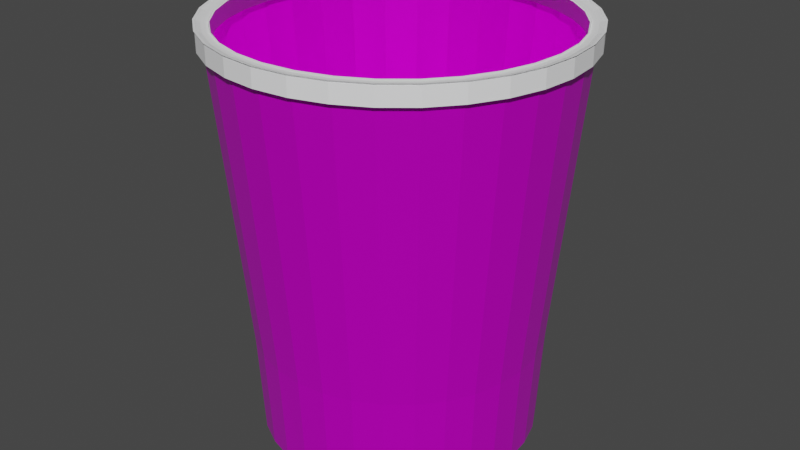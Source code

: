# Source: PappersMugg.blend  (saved by Blender 3.3.6; exported with 4.5.12 LTS)
import bpy
from mathutils import Matrix  # noqa: F401  (used for matrix-valued properties, if any)

bpy.ops.wm.read_factory_settings(use_empty=True)
scene = bpy.context.scene
scene.name = 'Scene'

# ---- collections
col_body = bpy.data.collections.new('Body'); scene.collection.children.link(col_body)
col_topp = bpy.data.collections.new('Topp'); scene.collection.children.link(col_topp)

# ---- images (referenced by path relative to the original .blend; pixels are not part of the script)
import os
ASSET_DIR = os.environ.get("B2B_ASSET_DIR", "")  # directory of the original .blend (textures are referenced by path, not embedded)
HERE = os.path.dirname(os.path.abspath(__file__))  # packed textures are extracted next to this script under _unpacked/

def load_image(name, relpath, width, height, colorspace="sRGB"):
    """Load a texture the original file referenced (path relative to the .blend, or extracted next to this script)."""
    p = next((c for c in (os.path.join(HERE, relpath), os.path.join(ASSET_DIR, relpath)) if relpath and os.path.exists(c)), "")
    if p:
        img = bpy.data.images.load(p, check_existing=True)
        img.name = name
    else:  # same state as the original file: an image datablock whose file is absent (Cycles renders it pink)
        img = bpy.data.images.new(name, width, height)
        img.source = "FILE"
        img.filepath = "//" + (relpath or name)
    img.colorspace_settings.name = colorspace
    return img
img_image = load_image('Image', 'HD-wallpaper-texture-cake-pattern-coffee-brown-slice-cup-paper.jpg', 1024, 1024, 'sRGB')

# ---- materials (node trees are filled in below, after node groups)
mat_material = bpy.data.materials.new('Material')
mat_material.use_transparent_shadow = False
mat_mugg = bpy.data.materials.new('mugg')
mat_mugg.use_transparent_shadow = False

# ---- material node trees
mat_material.use_nodes = True; mat_material.node_tree.nodes.clear()
_N = mat_material.node_tree.nodes; _L = mat_material.node_tree.links
n0 = _N.new('ShaderNodeBsdfPrincipled'); n0.name = 'Principled BSDF'; n0.location = (10, 300)
n0.distribution = 'GGX'
n0.subsurface_method = 'RANDOM_WALK_SKIN'
n0.inputs[0].default_value = (0.9858, 0.9893, 1.0, 1.0)
n0.inputs[3].default_value = 1.45
n0.inputs[27].default_value = (0.0, 0.0, 0.0, 1.0)
n0.inputs[28].default_value = 1.0
n1 = _N.new('ShaderNodeOutputMaterial'); n1.name = 'Material Output'; n1.location = (300, 300)
_L.new(n0.outputs[0], n1.inputs[0])
n1.is_active_output = True
mat_mugg.use_nodes = True; mat_mugg.node_tree.nodes.clear()
_N = mat_mugg.node_tree.nodes; _L = mat_mugg.node_tree.links
n0 = _N.new('ShaderNodeBsdfPrincipled'); n0.name = 'Principled BSDF'; n0.location = (10, 300)
n0.distribution = 'GGX'
n0.subsurface_method = 'RANDOM_WALK_SKIN'
n0.inputs[1].default_value = 0.5
n0.inputs[2].default_value = 0.2606
n0.inputs[3].default_value = 1.45
n0.inputs[27].default_value = (0.0, 0.0, 0.0, 1.0)
n0.inputs[28].default_value = 1.0
n1 = _N.new('ShaderNodeOutputMaterial'); n1.name = 'Material Output'; n1.location = (300, 300)
n2 = _N.new('ShaderNodeTexImage'); n2.name = 'Image Texture'; n2.location = (-299, 284)
n2.image = img_image
_L.new(n0.outputs[0], n1.inputs[0])
_L.new(n2.outputs[0], n0.inputs[0])
n1.is_active_output = True

# ---- world
world_world = bpy.data.worlds.new('World'); scene.world = world_world
world_world.use_nodes = True; world_world.node_tree.nodes.clear()
_N = world_world.node_tree.nodes; _L = world_world.node_tree.links
n0 = _N.new('ShaderNodeOutputWorld'); n0.name = 'World Output'; n0.location = (300, 300)
n1 = _N.new('ShaderNodeBackground'); n1.name = 'Background'; n1.location = (10, 300)
n1.inputs[0].default_value = (0.05088, 0.05088, 0.05088, 1.0)
_L.new(n1.outputs[0], n0.inputs[0])
n0.is_active_output = True
world_world.color = (0.05088, 0.05088, 0.05088)
world_world.use_sun_shadow = False
world_world.sun_shadow_jitter_overblur = 0.0

# ---- meshes
me_cylinder_002 = bpy.data.meshes.new('Cylinder.002')
me_cylinder_002.from_pydata([(0.0, 1.0, -1.0), (0.0, 1.0, -0.918), (0.1951, 0.9808, -1.0), (0.1951, 0.9808, -0.918), (0.3827, 0.9239, -1.0), (0.3827, 0.9239, -0.918), (0.5556, 0.8315, -1.0), (0.5556, 0.8315, -0.918), (0.7071, 0.7071, -1.0), (0.7071, 0.7071, -0.918), (0.8315, 0.5556, -1.0), (0.8315, 0.5556, -0.918), (0.9239, 0.3827, -1.0), (0.9239, 0.3827, -0.918), (0.9808, 0.1951, -1.0), (0.9808, 0.1951, -0.918), (1.0, 0.0, -1.0), (1.0, 0.0, -0.918), (0.9808, -0.1951, -1.0), (0.9808, -0.1951, -0.918), (0.9239, -0.3827, -1.0), (0.9239, -0.3827, -0.918), (0.8315, -0.5556, -1.0), (0.8315, -0.5556, -0.918), (0.7071, -0.7071, -1.0), (0.7071, -0.7071, -0.918), (0.5556, -0.8315, -1.0), (0.5556, -0.8315, -0.918), (0.3827, -0.9239, -1.0), (0.3827, -0.9239, -0.918), (0.1951, -0.9808, -1.0), (0.1951, -0.9808, -0.918), (0.0, -1.0, -1.0), (0.0, -1.0, -0.918), (-0.1951, -0.9808, -1.0), (-0.1951, -0.9808, -0.918), (-0.3827, -0.9239, -1.0), (-0.3827, -0.9239, -0.918), (-0.5556, -0.8315, -1.0), (-0.5556, -0.8315, -0.918), (-0.7071, -0.7071, -1.0), (-0.7071, -0.7071, -0.918), (-0.8315, -0.5556, -1.0), (-0.8315, -0.5556, -0.918), (-0.9239, -0.3827, -1.0), (-0.9239, -0.3827, -0.918), (-0.9808, -0.1951, -1.0), (-0.9808, -0.1951, -0.918), (-1.0, 0.0, -1.0), (-1.0, 0.0, -0.918), (-0.9808, 0.1951, -1.0), (-0.9808, 0.1951, -0.918), (-0.9239, 0.3827, -1.0), (-0.9239, 0.3827, -0.918), (-0.8315, 0.5556, -1.0), (-0.8315, 0.5556, -0.918), (-0.7071, 0.7071, -1.0), (-0.7071, 0.7071, -0.918), (-0.5556, 0.8315, -1.0), (-0.5556, 0.8315, -0.918), (-0.3827, 0.9239, -1.0), (-0.3827, 0.9239, -0.918), (-0.1951, 0.9808, -1.0), (-0.1951, 0.9808, -0.918), (-0.9904, 0.09755, -0.918), (-0.9904, 0.09755, -1.0), (-0.1924, 0.9492, -0.9248), (-0.003597, 0.9678, -0.9248), (-0.002301, 0.9236, -0.9969), (0.1778, 0.9058, -0.9969), (0.1778, 0.9058, -0.9211), (-0.002301, 0.9236, -0.9211), (0.351, 0.8533, -0.9969), (0.351, 0.8533, -0.9211), (0.5107, 0.768, -0.9969), (0.5107, 0.768, -0.9211), (0.6506, 0.6531, -0.9969), (0.6506, 0.6531, -0.9211), (0.7654, 0.5132, -0.9969), (0.7654, 0.5132, -0.9211), (0.8508, 0.3536, -0.9969), (0.8508, 0.3536, -0.9211), (0.9033, 0.1804, -0.9969), (0.9033, 0.1804, -0.9211), (0.921, 0.0002266, -0.9969), (0.921, 0.0002266, -0.9211), (0.9033, -0.1799, -0.9969), (0.9033, -0.1799, -0.9211), (0.8508, -0.3531, -0.9969), (0.8508, -0.3531, -0.9211), (0.7654, -0.5128, -0.9969), (0.7654, -0.5128, -0.9211), (0.6506, -0.6527, -0.9969), (0.6506, -0.6527, -0.9211), (0.5107, -0.7675, -0.9969), (0.5107, -0.7675, -0.9211), (0.351, -0.8528, -0.9969), (0.351, -0.8528, -0.9211), (0.1778, -0.9054, -0.9969), (0.1778, -0.9054, -0.9211), (-0.002301, -0.9231, -0.9969), (-0.002301, -0.9231, -0.9211), (-0.1824, -0.9054, -0.9969), (-0.1824, -0.9054, -0.9211), (-0.3556, -0.8528, -0.9969), (-0.3556, -0.8528, -0.9211), (-0.5153, -0.7675, -0.9969), (-0.5153, -0.7675, -0.9211), (-0.6552, -0.6527, -0.9969), (-0.6552, -0.6527, -0.9211), (-0.77, -0.5128, -0.9969), (-0.77, -0.5128, -0.9211), (-0.8554, -0.3531, -0.9969), (-0.8554, -0.3531, -0.9211), (-0.9079, -0.1799, -0.9969), (-0.9079, -0.1799, -0.9211), (-0.9256, 0.0002266, -0.9969), (-0.9256, 0.0002266, -0.9211), (-0.9168, 0.09029, -0.9969), (-0.9079, 0.1804, -0.9969), (-0.9168, 0.09029, -0.9211), (-0.9079, 0.1804, -0.9211), (-0.8554, 0.3536, -0.9969), (-0.8554, 0.3536, -0.9211), (-0.77, 0.5132, -0.9969), (-0.77, 0.5132, -0.9211), (-0.6552, 0.6531, -0.9969), (-0.6552, 0.6531, -0.9211), (-0.5153, 0.768, -0.9969), (-0.5153, 0.768, -0.9211), (-0.3556, 0.8533, -0.9969), (-0.3556, 0.8533, -0.9211), (-0.1824, 0.9058, -0.9969), (-0.1824, 0.9058, -0.9211), (0.0, 1.0, -1.0), (0.1951, 0.9808, -1.0), (-1.0, 0.0, -1.0), (-0.9256, 0.0002266, -0.9969), (0.3827, -0.9239, -0.918), (0.351, -0.8528, -0.9211), (0.3827, 0.9239, -1.0), (-0.9079, -0.1799, -0.9969), (-0.9808, -0.1951, -1.0), (0.5556, 0.8315, -1.0), (0.7071, 0.7071, -1.0), (0.8315, 0.5556, -1.0), (0.8315, 0.5556, -0.918), (0.7654, 0.5132, -0.9211), (0.9239, 0.3827, -1.0), (0.9239, 0.3827, -0.918), (0.351, -0.8528, -0.9969), (0.3827, -0.9239, -1.0), (0.9808, 0.1951, -1.0), (0.9808, 0.1951, -0.918), (1.0, 0.0, -1.0), (1.0, 0.0, -0.918), (0.7654, 0.5132, -0.9969), (0.9808, -0.1951, -1.0), (0.9808, -0.1951, -0.918), (0.9239, -0.3827, -1.0), (0.9239, -0.3827, -0.918), (-0.1824, 0.9058, -0.9969), (-0.1951, 0.9808, -1.0), (0.8315, -0.5556, -1.0), (0.8315, -0.5556, -0.918), (0.5556, -0.8315, -0.918), (0.5107, -0.7675, -0.9211), (0.7071, -0.7071, -1.0), (0.7071, -0.7071, -0.918), (-0.8554, -0.3531, -0.9969), (-0.9239, -0.3827, -1.0), (0.5556, -0.8315, -1.0), (0.5107, -0.7675, -0.9969), (0.1951, -0.9808, -1.0), (0.1951, -0.9808, -0.918), (0.0, -1.0, -1.0), (0.6506, 0.6531, -0.9969), (-0.1951, -0.9808, -1.0), (-0.3827, -0.9239, -1.0), (-0.5556, -0.8315, -1.0), (-0.3556, 0.8533, -0.9969), (-0.3827, 0.9239, -1.0), (-0.7071, -0.7071, -1.0), (-0.5556, 0.8315, -1.0), (-0.5153, 0.768, -0.9969), (-0.8315, -0.5556, -1.0), (0.7654, -0.5128, -0.9211), (0.6506, -0.6527, -0.9211), (-0.77, -0.5128, -0.9969), (-0.6552, -0.6527, -0.9969), (-0.9904, 0.09755, -1.0), (-0.9808, 0.1951, -1.0), (-0.9239, 0.3827, -1.0), (-0.8315, 0.5556, -1.0), (0.6506, -0.6527, -0.9969), (-0.7071, 0.7071, -1.0), (0.7654, -0.5128, -0.9969), (0.5107, 0.768, -0.9969), (0.351, 0.8533, -0.9969), (-0.002301, 0.9236, -0.9969), (0.1778, 0.9058, -0.9969), (0.8508, 0.3536, -0.9969), (0.8508, 0.3536, -0.9211), (0.9033, 0.1804, -0.9969), (0.9033, 0.1804, -0.9211), (0.921, 0.0002266, -0.9969), (0.921, 0.0002266, -0.9211), (0.9033, -0.1799, -0.9969), (0.9033, -0.1799, -0.9211), (0.8508, -0.3531, -0.9969), (0.8508, -0.3531, -0.9211), (0.1778, -0.9054, -0.9969), (0.1778, -0.9054, -0.9211), (-0.002301, -0.9231, -0.9969), (-0.1824, -0.9054, -0.9969), (-0.3556, -0.8528, -0.9969), (-0.5153, -0.7675, -0.9969), (-0.9168, 0.09029, -0.9969), (-0.9079, 0.1804, -0.9969), (-0.8554, 0.3536, -0.9969), (-0.77, 0.5132, -0.9969), (-0.6552, 0.6531, -0.9969), (-0.374, 0.8941, -0.9248), (-0.5413, 0.8047, -0.9248), (-0.6879, 0.6843, -0.9248), (-0.8083, 0.5377, -0.9248), (-0.8977, 0.3704, -0.9248), (-0.9528, 0.1888, -0.9248), (-0.9714, 2.588e-09, -0.9248), (-0.9528, -0.1888, -0.9248), (-0.8977, -0.3704, -0.9248), (-0.8083, -0.5377, -0.9248), (-0.6879, -0.6843, -0.9248), (-0.5413, -0.8047, -0.9248), (-0.374, -0.8941, -0.9248), (-0.1924, -0.9492, -0.9248), (-0.003597, -0.9678, -0.9248), (0.1852, -0.9492, -0.9248), (0.3668, -0.8941, -0.9248), (0.5341, -0.8047, -0.9248), (0.6808, -0.6843, -0.9248), (0.8011, -0.5377, -0.9248), (0.8905, -0.3704, -0.9248), (0.9456, -0.1888, -0.9248), (0.9642, 2.588e-09, -0.9248), (0.9456, 0.1888, -0.9248), (0.8905, 0.3704, -0.9248), (0.8011, 0.5377, -0.9248), (0.6808, 0.6843, -0.9248), (0.5341, 0.8047, -0.9248), (0.3668, 0.8941, -0.9248), (0.1852, 0.9492, -0.9248), (0.0, 1.0, -0.918), (0.1951, 0.9808, -0.918), (0.3827, 0.9239, -0.918), (0.5556, 0.8315, -0.918), (0.7071, 0.7071, -0.918), (0.8315, 0.5556, -0.918), (0.9239, 0.3827, -0.918), (0.9808, 0.1951, -0.918), (1.0, 2.842e-14, -0.918), (0.9808, -0.1951, -0.918), (0.9239, -0.3827, -0.918), (0.8315, -0.5556, -0.918), (0.7071, -0.7071, -0.918), (0.5556, -0.8315, -0.918), (0.3827, -0.9239, -0.918), (0.1951, -0.9808, -0.918), (0.0, -1.0, -0.918), (-0.1951, -0.9808, -0.918), (-0.3827, -0.9239, -0.918), (-0.5556, -0.8315, -0.918), (-0.7071, -0.7071, -0.918), (-0.8315, -0.5556, -0.918), (-0.9239, -0.3827, -0.918), (-0.9808, -0.1951, -0.918), (-1.0, 2.842e-14, -0.918), (-0.9808, 0.1951, -0.918), (-0.9239, 0.3827, -0.918), (-0.8315, 0.5556, -0.918), (-0.7071, 0.7071, -0.918), (-0.5556, 0.8315, -0.918), (-0.3827, 0.9239, -0.918), (-0.1951, 0.9808, -0.918), (-0.9904, 0.09755, -0.918), (0.1778, 0.9058, -0.9211), (-0.002301, 0.9236, -0.9211), (0.351, 0.8533, -0.9211), (0.5107, 0.768, -0.9211), (0.6506, 0.6531, -0.9211), (0.7654, 0.5132, -0.9211), (0.1778, -0.9054, -0.9211), (-0.002301, -0.9231, -0.9211), (-0.1824, -0.9054, -0.9211), (-0.3556, -0.8528, -0.9211), (-0.5153, -0.7675, -0.9211), (-0.6552, -0.6527, -0.9211), (-0.77, -0.5128, -0.9211), (-0.8554, -0.3531, -0.9211), (-0.9079, -0.1799, -0.9211), (-0.9256, 0.0002266, -0.9211), (-0.9168, 0.09029, -0.9211), (-0.9079, 0.1804, -0.9211), (-0.8554, 0.3536, -0.9211), (-0.77, 0.5132, -0.9211), (-0.6552, 0.6531, -0.9211), (-0.5153, 0.768, -0.9211), (-0.3556, 0.8533, -0.9211), (-0.1824, 0.9058, -0.9211), (0.0, 1.0, -1.0), (0.1951, 0.9808, -1.0), (-1.0, 2.842e-14, -1.0), (-0.9256, 0.0002266, -0.9969), (0.3827, -0.9239, -0.918), (0.351, -0.8528, -0.9211), (0.3827, 0.9239, -1.0), (-0.9079, -0.1799, -0.9969), (-0.9808, -0.1951, -1.0), (0.5556, 0.8315, -1.0), (0.7071, 0.7071, -1.0), (0.8315, 0.5556, -1.0), (0.8315, 0.5556, -0.918), (0.7654, 0.5132, -0.9211), (0.9239, 0.3827, -1.0), (0.9239, 0.3827, -0.918), (0.351, -0.8528, -0.9969), (0.3827, -0.9239, -1.0), (0.9808, 0.1951, -1.0), (0.9808, 0.1951, -0.918), (1.0, 2.842e-14, -1.0), (1.0, 2.842e-14, -0.918), (0.7654, 0.5132, -0.9969), (0.9808, -0.1951, -1.0), (0.9808, -0.1951, -0.918), (0.9239, -0.3827, -1.0), (0.9239, -0.3827, -0.918), (-0.1824, 0.9058, -0.9969), (-0.1951, 0.9808, -1.0), (0.8315, -0.5556, -1.0), (0.8315, -0.5556, -0.918), (0.5556, -0.8315, -0.918), (0.5107, -0.7675, -0.9211), (0.7071, -0.7071, -1.0), (0.7071, -0.7071, -0.918), (-0.8554, -0.3531, -0.9969), (-0.9239, -0.3827, -1.0), (0.5556, -0.8315, -1.0), (0.5107, -0.7675, -0.9969), (0.1951, -0.9808, -1.0), (0.1951, -0.9808, -0.918), (0.0, -1.0, -1.0), (0.6506, 0.6531, -0.9969), (-0.1951, -0.9808, -1.0), (-0.3827, -0.9239, -1.0), (-0.5556, -0.8315, -1.0), (-0.3556, 0.8533, -0.9969), (-0.3827, 0.9239, -1.0), (-0.7071, -0.7071, -1.0), (-0.5556, 0.8315, -1.0), (-0.5153, 0.768, -0.9969), (-0.8315, -0.5556, -1.0), (0.7654, -0.5128, -0.9211), (0.6506, -0.6527, -0.9211), (-0.77, -0.5128, -0.9969), (-0.6552, -0.6527, -0.9969), (-0.9904, 0.09755, -1.0), (-0.9808, 0.1951, -1.0), (-0.9239, 0.3827, -1.0), (-0.8315, 0.5556, -1.0), (0.6506, -0.6527, -0.9969), (-0.7071, 0.7071, -1.0), (0.7654, -0.5128, -0.9969), (0.5107, 0.768, -0.9969), (0.351, 0.8533, -0.9969), (-0.002301, 0.9236, -0.9969), (0.1778, 0.9058, -0.9969), (0.8508, 0.3536, -0.9969), (0.8508, 0.3536, -0.9211), (0.9033, 0.1804, -0.9969), (0.9033, 0.1804, -0.9211), (0.921, 0.0002266, -0.9969), (0.921, 0.0002266, -0.9211), (0.9033, -0.1799, -0.9969), (0.9033, -0.1799, -0.9211), (0.8508, -0.3531, -0.9969), (0.8508, -0.3531, -0.9211), (0.1778, -0.9054, -0.9969), (0.1778, -0.9054, -0.9211), (-0.002301, -0.9231, -0.9969), (-0.1824, -0.9054, -0.9969), (-0.3556, -0.8528, -0.9969), (-0.5153, -0.7675, -0.9969), (-0.9168, 0.09029, -0.9969), (-0.9079, 0.1804, -0.9969), (-0.8554, 0.3536, -0.9969), (-0.77, 0.5132, -0.9969), (-0.6552, 0.6531, -0.9969), (2.828e-09, 0.7413, 0.9567), (2.693e-09, 0.7825, 0.9636), (-0.1413, 0.7271, 0.9567), (0.1413, 0.7271, 0.9567), (0.2771, 0.6849, 0.9567), (0.153, 0.769, 0.9635), (0.1588, 0.7985, 0.4768), (0.3, 0.7244, 0.9635), (0.3116, 0.7522, 0.4768), (0.4356, 0.6519, 0.9635), (0.4523, 0.6769, 0.4768), (0.5544, 0.5544, 0.9635), (0.4023, 0.6164, 0.9567), (0.512, 0.5242, 0.9567), (0.602, 0.4119, 0.9567), (0.6689, 0.2837, 0.9567), (0.6519, 0.4356, 0.9635), (0.6769, 0.4523, 0.4768), (0.7244, 0.3, 0.9635), (0.7522, 0.3116, 0.4768), (0.769, 0.153, 0.9635), (0.7985, 0.1588, 0.4768), (0.784, 3.503e-08, 0.9635), (0.7101, 0.1446, 0.9567), (0.724, 2.509e-08, 0.9567), (0.7101, -0.1446, 0.9567), (0.6689, -0.2837, 0.9567), (0.769, -0.153, 0.9635), (0.7985, -0.1588, 0.4768), (0.7244, -0.3, 0.9635), (0.7522, -0.3116, 0.4768), (0.6519, -0.4356, 0.9635), (0.6769, -0.4523, 0.4768), (0.5544, -0.5544, 0.9635), (0.602, -0.4119, 0.9567), (0.512, -0.5242, 0.9567), (0.4023, -0.6164, 0.9567), (0.2771, -0.6849, 0.9567), (0.4356, -0.6519, 0.9635), (0.4523, -0.6769, 0.4768), (0.3, -0.7244, 0.9635), (0.3116, -0.7522, 0.4768), (0.153, -0.769, 0.9635), (0.1588, -0.7985, 0.4768), (2.897e-09, -0.784, 0.9635), (0.1413, -0.7271, 0.9567), (2.693e-09, -0.7825, 0.9636), (2.828e-09, -0.7413, 0.9567), (-0.153, -0.769, 0.9635), (-0.1588, -0.7985, 0.4768), (-0.3, -0.7244, 0.9635), (-0.1413, -0.7271, 0.9567), (-0.2771, -0.6849, 0.9567), (-0.4023, -0.6164, 0.9567), (-0.512, -0.5242, 0.9567), (-0.4356, -0.6519, 0.9635), (-0.4523, -0.6769, 0.4768), (-0.5544, -0.5544, 0.9635), (-0.5757, -0.5757, 0.4768), (-0.6519, -0.4356, 0.9635), (-0.6769, -0.4523, 0.4768), (-0.7244, -0.3, 0.9635), (-0.602, -0.4119, 0.9567), (-0.6689, -0.2837, 0.9567), (-0.7101, -0.1446, 0.9567), (-0.724, 2.509e-08, 0.9567), (-0.769, -0.153, 0.9635), (-0.7985, -0.1588, 0.4768), (-0.784, 3.503e-08, 0.9635), (-0.8141, 2.635e-08, 0.4768), (-0.769, 0.153, 0.9635), (-0.7985, 0.1588, 0.4768), (-0.7244, 0.3, 0.9635), (-0.7101, 0.1446, 0.9567), (-0.6689, 0.2837, 0.9567), (-0.602, 0.4119, 0.9567), (-0.512, 0.5242, 0.9567), (-0.6519, 0.4356, 0.9635), (-0.6769, 0.4523, 0.4768), (-0.5544, 0.5544, 0.9635), (-0.5757, 0.5757, 0.4768), (-0.4356, 0.6519, 0.9635), (-0.4523, 0.6769, 0.4768), (-0.3, 0.7244, 0.9635), (-0.4023, 0.6164, 0.9567), (-0.2771, 0.6849, 0.9567), (-0.3116, 0.7522, 0.4768), (-0.153, 0.769, 0.9635), (-0.1588, 0.7985, 0.4768), (2.128e-09, 0.8141, 0.4768), (-0.7522, 0.3116, 0.4768), (-0.7522, -0.3116, 0.4768), (-0.3116, -0.7522, 0.4768), (2.128e-09, -0.8141, 0.4768), (0.5757, -0.5757, 0.4768), (0.8141, 2.635e-08, 0.4768), (0.5757, 0.5757, 0.4768), (0.1588, 0.7985, 0.4768), (2.128e-09, 0.8141, 0.4768), (0.3116, 0.7522, 0.4768), (0.1888, 0.9492, -0.9259), (1.044e-10, 0.9678, -0.9259), (0.3704, 0.8941, -0.9259), (0.5377, 0.8047, -0.9259), (0.4523, 0.6769, 0.4768), (0.6843, 0.6843, -0.9259), (0.5757, 0.5757, 0.4768), (0.8047, 0.5377, -0.9259), (0.6769, 0.4523, 0.4768), (0.8941, 0.3704, -0.9259), (0.7522, 0.3116, 0.4768), (0.9492, 0.1888, -0.9259), (0.7985, 0.1588, 0.4768), (0.9678, -9.093e-10, -0.9259), (0.8141, 2.635e-08, 0.4768), (0.9492, -0.1888, -0.9259), (0.7985, -0.1588, 0.4768), (0.8941, -0.3704, -0.9259), (0.7522, -0.3116, 0.4768), (0.8047, -0.5377, -0.9259), (0.6769, -0.4523, 0.4768), (0.6843, -0.6843, -0.9259), (0.5757, -0.5757, 0.4768), (0.5377, -0.8047, -0.9259), (0.4523, -0.6769, 0.4768), (0.3704, -0.8941, -0.9259), (0.3116, -0.7522, 0.4768), (0.1888, -0.9492, -0.9259), (0.1588, -0.7985, 0.4768), (1.044e-10, -0.9678, -0.9259), (2.128e-09, -0.8141, 0.4768), (-0.1888, -0.9492, -0.9259), (-0.1588, -0.7985, 0.4768), (-0.3704, -0.8941, -0.9259), (-0.3116, -0.7522, 0.4768), (-0.5377, -0.8047, -0.9259), (-0.4523, -0.6769, 0.4768), (-0.6843, -0.6843, -0.9259), (-0.5757, -0.5757, 0.4768), (-0.8047, -0.5377, -0.9259), (-0.6769, -0.4523, 0.4768), (-0.8941, -0.3704, -0.9259), (-0.7522, -0.3116, 0.4768), (-0.9492, -0.1888, -0.9259), (-0.7985, -0.1588, 0.4768), (-0.9678, -9.093e-10, -0.9259), (-0.8141, 2.635e-08, 0.4768), (-0.9492, 0.1888, -0.9259), (-0.7985, 0.1588, 0.4768), (-0.8941, 0.3704, -0.9259), (-0.7522, 0.3116, 0.4768), (-0.8047, 0.5377, -0.9259), (-0.6769, 0.4523, 0.4768), (-0.6843, 0.6843, -0.9259), (-0.5757, 0.5757, 0.4768), (-0.5377, 0.8047, -0.9259), (-0.4523, 0.6769, 0.4768), (-0.3704, 0.8941, -0.9259), (-0.3116, 0.7522, 0.4768), (-0.1888, 0.9492, -0.9259), (-0.1588, 0.7985, 0.4768), (0.1588, 0.7985, 0.4768), (0.6769, 0.4523, 0.4768), (-0.4523, 0.6769, 0.4768), (-0.7985, 0.1588, 0.4768), (-0.6769, -0.4523, 0.4768), (-0.1588, -0.7985, 0.4768), (0.4523, -0.6769, 0.4768), (0.7985, -0.1588, 0.4768)], [(253, 252), (254, 253), (255, 254), (256, 255), (257, 256), (258, 257), (259, 258), (260, 259), (261, 260), (262, 261), (263, 262), (264, 263), (265, 264), (266, 265), (267, 266), (268, 267), (269, 268), (270, 269), (271, 270), (272, 271), (273, 272), (274, 273), (275, 274), (276, 275), (284, 276), (278, 277), (279, 278), (280, 279), (281, 280), (282, 281), (283, 282), (252, 283), (277, 284), (285, 286), (287, 285), (288, 287), (289, 288), (290, 289), (292, 291), (293, 292), (294, 293), (295, 294), (296, 295), (297, 296), (298, 297), (299, 298), (300, 299), (301, 300), (303, 302), (304, 303), (305, 304), (306, 305), (307, 306), (308, 307), (286, 308), (302, 301), (309, 310), (310, 315), (315, 318), (318, 319), (319, 320), (320, 323), (324, 321), (323, 327), (328, 324), (327, 329), (330, 328), (329, 332), (333, 330), (332, 334), (335, 333), (334, 338), (339, 335), (338, 342), (343, 339), (342, 346), (340, 343), (346, 326), (313, 340), (326, 348), (349, 313), (348, 350), (350, 352), (352, 353), (353, 354), (354, 357), (357, 360), (360, 345), (345, 317), (317, 311), (365, 366), (366, 367), (367, 368), (368, 370), (370, 358), (358, 356), (356, 337), (337, 309), (311, 365), (374, 375), (375, 373), (373, 372), (372, 351), (351, 331), (331, 376), (377, 322), (376, 378), (379, 377), (378, 380), (381, 379), (380, 382), (383, 381), (382, 384), (385, 383), (384, 371), (361, 385), (371, 369), (362, 361), (369, 347), (341, 362), (347, 325), (314, 341), (325, 386), (387, 314), (386, 388), (388, 389), (389, 390), (390, 391), (391, 364), (364, 363), (363, 344), (344, 316), (316, 312), (392, 393), (393, 394), (394, 395), (395, 396), (396, 359), (359, 355), (355, 336), (336, 374), (312, 392), (558, 559), (560, 558), (561, 560), (562, 561), (563, 562), (564, 563), (565, 564), (559, 565)], [(47, 115, 117, 49), (31, 174, 212, 99), (29, 138, 174, 31), (122, 219, 220, 124), (48, 136, 142, 46), (63, 133, 71, 1), (68, 199, 200, 69), (45, 113, 115, 47), (87, 208, 206, 85), (11, 146, 149, 13), (102, 214, 215, 104), (30, 173, 151, 28), (64, 120, 121, 51), (9, 77, 79, 11), (84, 205, 207, 86), (61, 131, 133, 63), (12, 148, 145, 10), (43, 111, 113, 45), (0, 134, 162, 62), (79, 147, 146, 11), (27, 165, 138, 29), (7, 75, 77, 9), (119, 218, 219, 122), (59, 129, 131, 61), (46, 142, 170, 44), (41, 109, 111, 43), (85, 206, 204, 83), (100, 213, 214, 102), (28, 151, 171, 26), (5, 73, 75, 7), (82, 203, 205, 84), (57, 127, 129, 59), (10, 145, 144, 8), (243, 21, 242), (250, 5, 7), (249, 7, 9), (240, 27, 239), (239, 29, 238), (61, 66, 222), (244, 245, 15), (244, 17, 19), (231, 41, 43), (242, 21, 23), (241, 23, 25), (224, 59, 223), (230, 43, 45), (13, 245, 246), (237, 31, 236), (229, 45, 47), (235, 236, 35), (234, 235, 37), (233, 234, 39), (232, 233, 41), (223, 61, 222), (29, 237, 238), (236, 31, 33), (227, 228, 64), (251, 5, 250), (226, 53, 55), (225, 55, 57), (228, 47, 49), (247, 13, 246), (248, 11, 247), (67, 66, 63), (251, 67, 1), (3, 5, 251), (250, 7, 249), (249, 9, 248), (9, 11, 248), (11, 13, 247), (15, 245, 13), (244, 15, 17), (244, 19, 243), (19, 21, 243), (242, 23, 241), (241, 25, 240), (25, 27, 240), (27, 29, 239), (31, 237, 29), (236, 33, 35), (235, 35, 37), (234, 37, 39), (233, 39, 41), (232, 41, 231), (231, 43, 230), (230, 45, 229), (229, 47, 228), (228, 49, 64), (227, 64, 51), (51, 53, 227), (226, 55, 225), (225, 57, 224), (57, 59, 224), (59, 61, 223), (63, 66, 61), (67, 63, 1), (251, 1, 3), (227, 53, 226), (68, 69, 70, 71), (69, 72, 73, 70), (72, 74, 75, 73), (74, 76, 77, 75), (76, 78, 79, 77), (78, 80, 81, 79), (80, 82, 83, 81), (82, 84, 85, 83), (84, 86, 87, 85), (86, 88, 89, 87), (88, 90, 91, 89), (90, 92, 93, 91), (92, 94, 95, 93), (94, 96, 97, 95), (96, 98, 99, 97), (98, 100, 101, 99), (100, 102, 103, 101), (102, 104, 105, 103), (104, 106, 107, 105), (106, 108, 109, 107), (108, 110, 111, 109), (110, 112, 113, 111), (112, 114, 115, 113), (114, 116, 117, 115), (118, 119, 121, 120), (119, 122, 123, 121), (122, 124, 125, 123), (124, 126, 127, 125), (126, 128, 129, 127), (128, 130, 131, 129), (130, 132, 133, 131), (132, 68, 71, 133), (116, 118, 120, 117), (62, 162, 181, 60), (25, 168, 165, 27), (118, 217, 218, 119), (65, 190, 136, 48), (31, 99, 101, 33), (49, 117, 120, 64), (44, 170, 185, 42), (83, 204, 202, 81), (98, 211, 213, 100), (26, 171, 167, 24), (33, 101, 103, 35), (51, 121, 123, 53), (116, 137, 217, 118), (80, 201, 203, 82), (8, 144, 143, 6), (60, 181, 183, 58), (99, 212, 139, 97), (35, 103, 105, 37), (1, 71, 70, 3), (53, 123, 125, 55), (23, 164, 168, 25), (114, 141, 137, 116), (42, 185, 182, 40), (81, 202, 147, 79), (37, 105, 107, 39), (96, 150, 211, 98), (55, 125, 127, 57), (24, 167, 163, 22), (3, 70, 73, 5), (78, 156, 201, 80), (6, 143, 140, 4), (132, 161, 199, 68), (39, 107, 109, 41), (1, 0, 62, 63), (63, 62, 60, 61), (61, 60, 58, 59), (59, 58, 56, 57), (57, 56, 54, 55), (55, 54, 52, 53), (53, 52, 50, 51), (51, 50, 65, 64), (64, 65, 48, 49), (49, 48, 46, 47), (47, 46, 44, 45), (45, 44, 42, 43), (43, 42, 40, 41), (41, 40, 38, 39), (39, 38, 36, 37), (37, 36, 34, 35), (35, 34, 32, 33), (33, 32, 30, 31), (31, 30, 28, 29), (29, 28, 26, 27), (27, 26, 24, 25), (25, 24, 22, 23), (23, 22, 20, 21), (21, 20, 18, 19), (19, 18, 16, 17), (17, 16, 14, 15), (15, 14, 12, 13), (13, 12, 10, 11), (11, 10, 8, 9), (9, 8, 6, 7), (7, 6, 4, 5), (5, 4, 2, 3), (3, 2, 0, 1), (138, 139, 212, 174), (136, 137, 141, 142), (146, 147, 202, 149), (173, 211, 150, 151), (148, 201, 156, 145), (134, 199, 161, 162), (190, 217, 137, 136), (165, 166, 139, 138), (142, 141, 169, 170), (151, 150, 172, 171), (145, 156, 176, 144), (162, 161, 180, 181), (168, 187, 166, 165), (170, 169, 188, 185), (171, 172, 194, 167), (144, 176, 197, 143), (181, 180, 184, 183), (164, 186, 187, 168), (185, 188, 189, 182), (167, 194, 196, 163), (143, 197, 198, 140), (152, 203, 201, 148), (175, 213, 211, 173), (149, 202, 204, 153), (191, 218, 217, 190), (154, 205, 203, 152), (177, 214, 213, 175), (153, 204, 206, 155), (192, 219, 218, 191), (157, 207, 205, 154), (178, 215, 214, 177), (155, 206, 208, 158), (135, 200, 199, 134), (193, 220, 219, 192), (159, 209, 207, 157), (179, 216, 215, 178), (158, 208, 210, 160), (195, 221, 220, 193), (140, 198, 200, 135), (163, 196, 209, 159), (182, 189, 216, 179), (160, 210, 186, 164), (183, 184, 221, 195), (14, 152, 148, 12), (86, 207, 209, 88), (32, 175, 173, 30), (104, 215, 216, 106), (13, 149, 153, 15), (89, 210, 208, 87), (50, 191, 190, 65), (124, 220, 221, 126), (69, 200, 198, 72), (16, 154, 152, 14), (88, 209, 196, 90), (34, 177, 175, 32), (106, 216, 189, 108), (15, 153, 155, 17), (91, 186, 210, 89), (52, 192, 191, 50), (126, 221, 184, 128), (72, 198, 197, 74), (18, 157, 154, 16), (90, 196, 194, 92), (36, 178, 177, 34), (108, 189, 188, 110), (17, 155, 158, 19), (93, 187, 186, 91), (2, 135, 134, 0), (54, 193, 192, 52), (128, 184, 180, 130), (74, 197, 176, 76), (20, 159, 157, 18), (92, 194, 172, 94), (38, 179, 178, 36), (110, 188, 169, 112), (19, 158, 160, 21), (95, 166, 187, 93), (56, 195, 193, 54), (130, 180, 161, 132), (4, 140, 135, 2), (76, 176, 156, 78), (22, 163, 159, 20), (94, 172, 150, 96), (40, 182, 179, 38), (112, 169, 141, 114), (21, 160, 164, 23), (97, 139, 166, 95), (58, 183, 195, 56), (398, 397, 400, 402), (484, 399, 397, 398), (442, 434, 433, 432, 431, 423, 422, 421, 420, 412, 411, 410, 409, 401, 400, 397, 399, 482, 481, 473, 472, 471, 470, 462, 461, 460, 459, 451, 450, 449, 448, 444), (402, 400, 401, 404), (403, 402, 404, 405), (486, 398, 402, 403), (405, 404, 406, 407), (404, 401, 409, 406), (407, 406, 408, 493), (406, 409, 410, 408), (408, 410, 411, 413), (413, 411, 412, 415), (414, 413, 415, 416), (493, 408, 413, 414), (416, 415, 417, 418), (415, 412, 420, 417), (418, 417, 419, 492), (417, 420, 421, 419), (419, 421, 422, 424), (424, 422, 423, 426), (425, 424, 426, 427), (492, 419, 424, 425), (427, 426, 428, 429), (426, 423, 431, 428), (429, 428, 430, 491), (428, 431, 432, 430), (430, 432, 433, 435), (435, 433, 434, 437), (436, 435, 437, 438), (491, 430, 435, 436), (438, 437, 439, 440), (437, 434, 442, 439), (440, 439, 441, 490), (439, 442, 444, 443), (443, 444, 448, 445), (446, 445, 447, 489), (490, 441, 445, 446), (445, 448, 449, 447), (447, 449, 450, 452), (452, 450, 451, 454), (453, 452, 454, 455), (489, 447, 452, 453), (455, 454, 456, 457), (454, 451, 459, 456), (457, 456, 458, 488), (456, 459, 460, 458), (458, 460, 461, 463), (463, 461, 462, 465), (464, 463, 465, 466), (488, 458, 463, 464), (466, 465, 467, 468), (465, 462, 470, 467), (468, 467, 469, 487), (467, 470, 471, 469), (469, 471, 472, 474), (474, 472, 473, 476), (475, 474, 476, 477), (487, 469, 474, 475), (477, 476, 478, 479), (476, 473, 481, 478), (479, 478, 480, 483), (478, 481, 482, 480), (480, 482, 399, 484), (483, 480, 484, 485), (485, 484, 398, 486), (498, 495, 494, 497), (497, 494, 496, 499), (499, 496, 501, 500), (500, 501, 503, 502), (502, 503, 505, 504), (504, 505, 507, 506), (506, 507, 509, 508), (508, 509, 511, 510), (510, 511, 513, 512), (512, 513, 515, 514), (514, 515, 517, 516), (516, 517, 519, 518), (518, 519, 521, 520), (520, 521, 523, 522), (522, 523, 525, 524), (524, 525, 527, 526), (526, 527, 529, 528), (528, 529, 531, 530), (530, 531, 533, 532), (532, 533, 535, 534), (534, 535, 537, 536), (536, 537, 539, 538), (538, 539, 541, 540), (540, 541, 543, 542), (542, 543, 545, 544), (544, 545, 547, 546), (546, 547, 549, 548), (548, 549, 551, 550), (550, 551, 553, 552), (552, 553, 555, 554), (554, 555, 557, 556), (556, 557, 495, 498)])
me_cylinder_002.polygons.foreach_set('use_smooth', [1, 1, 1, 1, 0, 1, 1, 1, 1, 1, 1, 0, 1, 1, 1, 1, 0, 1, 0, 1, 1, 1, 1, 1, 0, 1, 1, 1, 0, 1, 1, 1, 0, 1, 1, 1, 1, 1, 1, 1, 1, 1, 1, 1, 1, 1, 1, 1, 1, 1, 1, 1, 1, 1, 1, 1, 1, 1, 1, 1, 1, 1, 1, 1, 1, 1, 1, 1, 1, 1, 1, 1, 1, 1, 1, 1, 1, 1, 1, 1, 1, 1, 1, 1, 1, 1, 1, 1, 1, 1, 1, 1, 1, 1, 1, 1, 1, 1, 1, 1, 1, 1, 1, 1, 1, 1, 1, 1, 1, 1, 1, 1, 1, 1, 1, 1, 1, 1, 1, 1, 1, 1, 1, 1, 1, 1, 1, 1, 1, 1, 1, 0, 1, 1, 0, 1, 1, 0, 1, 1, 0, 1, 1, 1, 1, 0, 0, 1, 1, 1, 1, 1, 1, 0, 1, 1, 1, 1, 0, 1, 1, 0, 1, 1, 0, 0, 0, 0, 0, 0, 0, 0, 0, 0, 0, 0, 0, 0, 0, 0, 0, 0, 0, 0, 0, 0, 0, 0, 0, 0, 0, 0, 0, 0, 0, 0, 0, 1, 0, 1, 0, 0, 0, 0, 1, 0, 0, 0, 0, 1, 0, 0, 0, 0, 1, 0, 0, 0, 0, 0, 1, 0, 0, 0, 1, 0, 0, 0, 1, 0, 0, 0, 0, 1, 0, 0, 0, 0, 1, 0, 0, 1, 0, 1, 1, 1, 0, 1, 1, 0, 1, 0, 1, 1, 1, 0, 1, 1, 0, 1, 0, 1, 1, 1, 0, 0, 1, 1, 0, 1, 0, 1, 1, 1, 0, 1, 0, 1, 0, 1, 0, 1, 1, 1, 0, 0, 0, 0, 0, 0, 0, 0, 0, 0, 0, 0, 0, 0, 0, 0, 0, 0, 0, 0, 0, 0, 0, 0, 0, 0, 0, 0, 0, 0, 0, 0, 0, 0, 0, 0, 0, 0, 0, 0, 0, 0, 0, 0, 0, 0, 0, 0, 0, 0, 0, 0, 0, 0, 0, 0, 0, 0, 0, 0, 0, 0, 0, 0, 0, 0, 0, 0, 0, 0, 0, 0, 0, 0, 0, 0, 0, 0, 0, 0, 0, 0, 0, 0, 0, 0, 0, 0, 0, 0, 0, 0, 0, 0, 0, 0, 0, 0])
me_cylinder_002.polygons.foreach_set('material_index', [0, 0, 0, 0, 0, 0, 0, 0, 0, 0, 0, 0, 0, 0, 0, 0, 0, 0, 0, 0, 0, 0, 0, 0, 0, 0, 0, 0, 0, 0, 0, 0, 0, 0, 0, 0, 0, 0, 0, 0, 0, 0, 0, 0, 0, 0, 0, 0, 0, 0, 0, 0, 0, 0, 0, 0, 0, 0, 0, 0, 0, 0, 0, 0, 0, 0, 0, 0, 0, 0, 0, 0, 0, 0, 0, 0, 0, 0, 0, 0, 0, 0, 0, 0, 0, 0, 0, 0, 0, 0, 0, 0, 0, 0, 0, 0, 0, 0, 0, 0, 0, 0, 0, 0, 0, 0, 0, 0, 0, 0, 0, 0, 0, 0, 0, 0, 0, 0, 0, 0, 0, 0, 0, 0, 0, 0, 0, 0, 0, 0, 0, 0, 0, 0, 0, 0, 0, 0, 0, 0, 0, 0, 0, 0, 0, 0, 0, 0, 0, 0, 0, 0, 0, 0, 0, 0, 0, 0, 0, 0, 0, 0, 0, 0, 0, 0, 0, 0, 0, 0, 0, 0, 0, 0, 0, 0, 0, 0, 0, 0, 0, 0, 0, 0, 0, 0, 0, 0, 0, 0, 0, 0, 0, 0, 0, 0, 0, 0, 0, 0, 0, 0, 0, 0, 0, 0, 0, 0, 0, 0, 0, 0, 0, 0, 0, 0, 0, 0, 0, 0, 0, 0, 0, 0, 0, 0, 0, 0, 0, 0, 0, 0, 0, 0, 0, 0, 0, 0, 0, 0, 0, 0, 0, 0, 0, 0, 0, 0, 0, 0, 0, 0, 0, 0, 0, 0, 0, 0, 0, 0, 0, 0, 0, 0, 0, 0, 0, 0, 0, 0, 0, 0, 0, 0, 0, 0, 0, 0, 0, 0, 0, 0, 0, 0, 0, 1, 1, 1, 1, 1, 1, 1, 1, 1, 1, 1, 1, 1, 1, 1, 1, 1, 1, 1, 1, 1, 1, 1, 1, 1, 1, 1, 1, 1, 1, 1, 1, 1, 1, 1, 1, 1, 1, 1, 1, 1, 1, 1, 1, 1, 1, 1, 1, 1, 1, 1, 1, 1, 1, 1, 1, 1, 1, 1, 1, 1, 1, 1, 1, 1, 1, 1, 1, 1, 1, 1, 1, 1, 1, 1, 1, 1, 1, 1, 1, 1, 1, 1, 1, 1, 1, 1, 1, 1, 1, 1, 1, 1, 1, 1, 1, 1])
_uv = me_cylinder_002.uv_layers.new(name='UVMap')
_uv.uv.foreach_set('vector', [0.3455, 0.09641, 0.3335, 0.103, 0.3462, 0.1338, 0.3593, 0.1297, 0.09641, 0.02085, 0.09641, 0.02085, 0.1035, 0.03321, 0.1035, 0.03321, 0.6363, 0.02085, 0.6363, 0.02085, 0.603, 0.007039, 0.603, 0.007039, 0.9797, 0.1572, 0.9797, 0.1572, 0.9811, 0.1879, 0.9811, 0.1879, 0.9771, 0.4559, 0.9771, 0.4559, 0.9779, 0.4205, 0.9779, 0.4205, 0.2699, 0.3455, 0.2637, 0.333, 0.2329, 0.3457, 0.2366, 0.3593, 0.9419, 0.4719, 0.9419, 0.4719, 0.9419, 0.5052, 0.9419, 0.5052, 0.3255, 0.06641, 0.315, 0.07528, 0.3335, 0.103, 0.3455, 0.09641, 0.9957, 0.4817, 0.9957, 0.4817, 0.9957, 0.4484, 0.9957, 0.4484, 0.6918, 0.2999, 0.6918, 0.2999, 0.7119, 0.2699, 0.7119, 0.2699, 0.9587, 0.148, 0.9587, 0.148, 0.9594, 0.1807, 0.9594, 0.1807, 0.914, 0.446, 0.914, 0.446, 0.9154, 0.4127, 0.9154, 0.4127, 0.3628, 0.1474, 0.3495, 0.1501, 0.3527, 0.1664, 0.3664, 0.1651, 0.09641, 0.3455, 0.1035, 0.333, 0.07578, 0.3145, 0.06641, 0.3255, 0.9818, 0.4484, 0.9818, 0.4484, 0.9818, 0.4817, 0.9818, 0.4817, 0.2999, 0.3255, 0.2914, 0.3145, 0.2637, 0.333, 0.2699, 0.3455, 0.9958, 0.6718, 0.9958, 0.6718, 0.9981, 0.6418, 0.9981, 0.6418, 0.2999, 0.04089, 0.2914, 0.05172, 0.315, 0.07528, 0.3255, 0.06641, 0.9351, 0.4814, 0.9351, 0.4814, 0.9358, 0.446, 0.9358, 0.446, 0.07578, 0.3145, 0.07578, 0.3145, 0.06641, 0.3255, 0.06641, 0.3255, 0.6663, 0.04089, 0.6663, 0.04089, 0.6363, 0.02085, 0.6363, 0.02085, 0.1297, 0.3593, 0.1343, 0.3457, 0.1035, 0.333, 0.09641, 0.3455, 0.9789, 0.1245, 0.9789, 0.1245, 0.9797, 0.1572, 0.9797, 0.1572, 0.3255, 0.2999, 0.315, 0.2909, 0.2914, 0.3145, 0.2999, 0.3255, 0.9779, 0.4205, 0.9779, 0.4205, 0.9795, 0.3872, 0.9795, 0.3872, 0.2699, 0.02085, 0.2637, 0.03321, 0.2914, 0.05172, 0.2999, 0.04089, 0.9957, 0.4484, 0.9957, 0.4484, 0.9964, 0.4157, 0.9964, 0.4157, 0.9587, 0.1147, 0.9587, 0.1147, 0.9587, 0.148, 0.9587, 0.148, 0.9154, 0.4127, 0.9154, 0.4127, 0.9174, 0.3827, 0.9174, 0.3827, 0.1651, 0.3664, 0.1669, 0.3522, 0.1343, 0.3457, 0.1297, 0.3593, 0.9826, 0.4157, 0.9826, 0.4157, 0.9818, 0.4484, 0.9818, 0.4484, 0.3455, 0.2699, 0.3335, 0.2632, 0.315, 0.2909, 0.3255, 0.2999, 0.9419, 0.6418, 0.9419, 0.6418, 0.9393, 0.6163, 0.9393, 0.6163, 0.7268, 0.1657, 0.7257, 0.1297, 0.72, 0.1315, 0.6013, 0.3536, 0.603, 0.3593, 0.6363, 0.3455, 0.6335, 0.3403, 0.6363, 0.3455, 0.6663, 0.3255, 0.6872, 0.07017, 0.6663, 0.04089, 0.6626, 0.04547, 0.6626, 0.04547, 0.6363, 0.02085, 0.6335, 0.02607, 0.4628, 0.3455, 0.4978, 0.3536, 0.4656, 0.3403, 0.7268, 0.2006, 0.72, 0.2349, 0.7257, 0.2366, 0.7268, 0.2006, 0.7327, 0.2012, 0.7327, 0.1651, 0.4118, 0.07017, 0.4328, 0.04089, 0.4073, 0.06641, 0.72, 0.1315, 0.7257, 0.1297, 0.7119, 0.09641, 0.7066, 0.0992, 0.7119, 0.09641, 0.6918, 0.06641, 0.4118, 0.2962, 0.4328, 0.3255, 0.4365, 0.3209, 0.3924, 0.0992, 0.4073, 0.06641, 0.3872, 0.09641, 0.7119, 0.2699, 0.72, 0.2349, 0.7066, 0.2672, 0.6013, 0.01271, 0.603, 0.007039, 0.567, 0.005896, 0.3791, 0.1315, 0.3872, 0.09641, 0.3734, 0.1297, 0.5321, 0.005896, 0.567, 0.005896, 0.5315, 0.0, 0.4978, 0.01271, 0.5321, 0.005896, 0.4961, 0.007039, 0.4656, 0.02607, 0.4978, 0.01271, 0.4628, 0.02085, 0.4365, 0.04547, 0.4656, 0.02607, 0.4328, 0.04089, 0.4365, 0.3209, 0.4628, 0.3455, 0.4656, 0.3403, 0.6363, 0.02085, 0.6013, 0.01271, 0.6335, 0.02607, 0.567, 0.005896, 0.603, 0.007039, 0.5676, 0.0, 0.3723, 0.2006, 0.3723, 0.1657, 0.3664, 0.1832, 0.567, 0.3605, 0.603, 0.3593, 0.6013, 0.3536, 0.3791, 0.2349, 0.3734, 0.2366, 0.3872, 0.2699, 0.3924, 0.2672, 0.3872, 0.2699, 0.4073, 0.2999, 0.3723, 0.1657, 0.3734, 0.1297, 0.3664, 0.1651, 0.6872, 0.2962, 0.7119, 0.2699, 0.7066, 0.2672, 0.6626, 0.3209, 0.6918, 0.2999, 0.6872, 0.2962, 0.5321, 0.3605, 0.4978, 0.3536, 0.4961, 0.3593, 0.567, 0.3605, 0.5321, 0.3605, 0.5315, 0.3664, 0.5676, 0.3664, 0.603, 0.3593, 0.567, 0.3605, 0.6013, 0.3536, 0.6363, 0.3455, 0.6335, 0.3403, 0.6335, 0.3403, 0.6663, 0.3255, 0.6626, 0.3209, 0.6663, 0.3255, 0.6918, 0.2999, 0.6626, 0.3209, 0.6918, 0.2999, 0.7119, 0.2699, 0.6872, 0.2962, 0.7257, 0.2366, 0.72, 0.2349, 0.7119, 0.2699, 0.7268, 0.2006, 0.7257, 0.2366, 0.7327, 0.2012, 0.7268, 0.2006, 0.7327, 0.1651, 0.7268, 0.1657, 0.7327, 0.1651, 0.7257, 0.1297, 0.7268, 0.1657, 0.72, 0.1315, 0.7119, 0.09641, 0.7066, 0.0992, 0.7066, 0.0992, 0.6918, 0.06641, 0.6872, 0.07017, 0.6918, 0.06641, 0.6663, 0.04089, 0.6872, 0.07017, 0.6663, 0.04089, 0.6363, 0.02085, 0.6626, 0.04547, 0.603, 0.007039, 0.6013, 0.01271, 0.6363, 0.02085, 0.567, 0.005896, 0.5676, 0.0, 0.5315, 0.0, 0.5321, 0.005896, 0.5315, 0.0, 0.4961, 0.007039, 0.4978, 0.01271, 0.4961, 0.007039, 0.4628, 0.02085, 0.4656, 0.02607, 0.4628, 0.02085, 0.4328, 0.04089, 0.4365, 0.04547, 0.4328, 0.04089, 0.4118, 0.07017, 0.4118, 0.07017, 0.4073, 0.06641, 0.3924, 0.0992, 0.3924, 0.0992, 0.3872, 0.09641, 0.3791, 0.1315, 0.3791, 0.1315, 0.3734, 0.1297, 0.3723, 0.1657, 0.3723, 0.1657, 0.3664, 0.1651, 0.3664, 0.1832, 0.3723, 0.2006, 0.3664, 0.1832, 0.3664, 0.2012, 0.3664, 0.2012, 0.3734, 0.2366, 0.3723, 0.2006, 0.3791, 0.2349, 0.3872, 0.2699, 0.3924, 0.2672, 0.3924, 0.2672, 0.4073, 0.2999, 0.4118, 0.2962, 0.4073, 0.2999, 0.4328, 0.3255, 0.4118, 0.2962, 0.4328, 0.3255, 0.4628, 0.3455, 0.4365, 0.3209, 0.4961, 0.3593, 0.4978, 0.3536, 0.4628, 0.3455, 0.5321, 0.3605, 0.4961, 0.3593, 0.5315, 0.3664, 0.567, 0.3605, 0.5315, 0.3664, 0.5676, 0.3664, 0.3723, 0.2006, 0.3734, 0.2366, 0.3791, 0.2349, 0.9419, 0.4719, 0.9419, 0.5052, 0.9558, 0.5052, 0.9558, 0.4719, 0.9419, 0.5052, 0.9426, 0.5379, 0.9565, 0.5379, 0.9558, 0.5052, 0.9426, 0.5379, 0.9439, 0.5687, 0.9578, 0.5687, 0.9565, 0.5379, 0.9439, 0.5687, 0.9458, 0.5964, 0.9597, 0.5964, 0.9578, 0.5687, 0.9458, 0.5964, 0.9482, 0.62, 0.9621, 0.62, 0.9597, 0.5964, 0.9862, 0.3572, 0.984, 0.3849, 0.9979, 0.3849, 1.0, 0.3572, 0.984, 0.3849, 0.9826, 0.4157, 0.9964, 0.4157, 0.9979, 0.3849, 0.9826, 0.4157, 0.9818, 0.4484, 0.9957, 0.4484, 0.9964, 0.4157, 0.9818, 0.4484, 0.9818, 0.4817, 0.9957, 0.4817, 0.9957, 0.4484, 0.9818, 0.4817, 0.9826, 0.5144, 0.9964, 0.5144, 0.9957, 0.4817, 0.9826, 0.5144, 0.984, 0.5451, 0.9979, 0.5451, 0.9964, 0.5144, 0.984, 0.5451, 0.9862, 0.5728, 1.0, 0.5728, 0.9979, 0.5451, 0.965, 5.96e-08, 0.9626, 0.02356, 0.9765, 0.02356, 0.9789, 0.0, 0.9626, 0.02356, 0.9607, 0.05126, 0.9746, 0.05126, 0.9765, 0.02356, 0.9607, 0.05126, 0.9594, 0.08204, 0.9733, 0.08204, 0.9746, 0.05126, 0.9594, 0.08204, 0.9587, 0.1147, 0.9726, 0.1147, 0.9733, 0.08204, 0.9587, 0.1147, 0.9587, 0.148, 0.9726, 0.148, 0.9726, 0.1147, 0.9587, 0.148, 0.9594, 0.1807, 0.9733, 0.1807, 0.9726, 0.148, 0.9594, 0.1807, 0.9607, 0.2115, 0.9746, 0.2115, 0.9733, 0.1807, 0.9607, 0.2115, 0.9626, 0.2392, 0.9765, 0.2392, 0.9746, 0.2115, 0.9626, 0.2392, 0.965, 0.2628, 0.9789, 0.2628, 0.9765, 0.2392, 0.9833, 0.0, 0.9811, 0.0277, 0.995, 0.0277, 0.9971, 5.96e-08, 0.9811, 0.0277, 0.9797, 0.05848, 0.9935, 0.05848, 0.995, 0.0277, 0.9797, 0.05848, 0.9789, 0.09116, 0.9928, 0.09116, 0.9935, 0.05848, 0.9789, 0.1078, 0.9789, 0.1245, 0.9928, 0.1245, 0.9928, 0.1078, 0.9789, 0.1245, 0.9797, 0.1572, 0.9935, 0.1572, 0.9928, 0.1245, 0.9797, 0.1572, 0.9811, 0.1879, 0.995, 0.1879, 0.9935, 0.1572, 0.9811, 0.1879, 0.9833, 0.2156, 0.9971, 0.2156, 0.995, 0.1879, 0.9482, 0.3572, 0.9458, 0.3808, 0.9597, 0.3808, 0.9621, 0.3572, 0.9458, 0.3808, 0.9439, 0.4085, 0.9578, 0.4085, 0.9597, 0.3808, 0.9439, 0.4085, 0.9426, 0.4392, 0.9565, 0.4392, 0.9578, 0.4085, 0.9426, 0.4392, 0.9419, 0.4719, 0.9558, 0.4719, 0.9565, 0.4392, 0.9789, 0.09116, 0.9789, 0.1078, 0.9928, 0.1078, 0.9928, 0.09116, 0.9358, 0.446, 0.9358, 0.446, 0.9372, 0.4127, 0.9372, 0.4127, 0.6918, 0.06641, 0.6918, 0.06641, 0.6663, 0.04089, 0.6663, 0.04089, 0.9789, 0.1078, 0.9789, 0.1078, 0.9789, 0.1245, 0.9789, 0.1245, 0.9771, 0.474, 0.9771, 0.474, 0.9771, 0.4559, 0.9771, 0.4559, 0.09641, 0.02085, 0.1035, 0.03321, 0.1343, 0.02046, 0.1297, 0.007039, 0.3593, 0.1297, 0.3462, 0.1338, 0.3495, 0.1501, 0.3628, 0.1474, 0.9795, 0.3872, 0.9795, 0.3872, 0.9818, 0.3572, 0.9818, 0.3572, 0.9964, 0.4157, 0.9964, 0.4157, 0.9979, 0.3849, 0.9979, 0.3849, 0.9594, 0.08204, 0.9594, 0.08204, 0.9587, 0.1147, 0.9587, 0.1147, 0.9174, 0.3827, 0.9174, 0.3827, 0.9201, 0.3572, 0.9201, 0.3572, 0.1297, 0.007039, 0.1343, 0.02046, 0.1669, 0.01396, 0.1651, 0.0, 0.3664, 0.1651, 0.3527, 0.1664, 0.3527, 0.1998, 0.3664, 0.2012, 0.9789, 0.09116, 0.9789, 0.09116, 0.9789, 0.1078, 0.9789, 0.1078, 0.984, 0.3849, 0.984, 0.3849, 0.9826, 0.4157, 0.9826, 0.4157, 0.9393, 0.6163, 0.9393, 0.6163, 0.9372, 0.5862, 0.9372, 0.5862, 0.9372, 0.4127, 0.9372, 0.4127, 0.9393, 0.3827, 0.9393, 0.3827, 0.9733, 0.08204, 0.9733, 0.08204, 0.9746, 0.05126, 0.9746, 0.05126, 0.1651, 0.0, 0.1669, 0.01396, 0.2003, 0.01396, 0.2012, 0.0, 0.2366, 0.3593, 0.2329, 0.3457, 0.2003, 0.3522, 0.2012, 0.3664, 0.3664, 0.2012, 0.3527, 0.1998, 0.3462, 0.2324, 0.3593, 0.2366, 0.7119, 0.09641, 0.7119, 0.09641, 0.6918, 0.06641, 0.6918, 0.06641, 0.9797, 0.05848, 0.9797, 0.05848, 0.9789, 0.09116, 0.9789, 0.09116, 0.9201, 0.6418, 0.9201, 0.6418, 0.9174, 0.6163, 0.9174, 0.6163, 0.9979, 0.3849, 0.9979, 0.3849, 1.0, 0.3572, 1.0, 0.3572, 0.2012, 0.0, 0.2003, 0.01396, 0.2329, 0.02046, 0.2366, 0.007039, 0.9607, 0.05126, 0.9607, 0.05126, 0.9594, 0.08204, 0.9594, 0.08204, 0.3593, 0.2366, 0.3462, 0.2324, 0.3335, 0.2632, 0.3455, 0.2699, 0.9981, 0.8753, 0.9981, 0.8753, 0.9958, 0.8453, 0.9958, 0.8453, 0.2012, 0.3664, 0.2003, 0.3522, 0.1669, 0.3522, 0.1651, 0.3664, 0.9862, 0.3572, 0.9862, 0.3572, 0.984, 0.3849, 0.984, 0.3849, 0.9372, 0.5862, 0.9372, 0.5862, 0.9358, 0.5529, 0.9358, 0.5529, 0.9426, 0.4392, 0.9426, 0.4392, 0.9419, 0.4719, 0.9419, 0.4719, 0.2366, 0.007039, 0.2329, 0.02046, 0.2637, 0.03321, 0.2699, 0.02085, 0.9201, 0.4814, 0.9351, 0.4814, 0.9358, 0.446, 0.9208, 0.446, 0.9208, 0.446, 0.9358, 0.446, 0.9372, 0.4127, 0.9222, 0.4127, 0.9222, 0.4127, 0.9372, 0.4127, 0.9393, 0.3827, 0.9243, 0.3827, 0.9243, 0.3827, 0.9393, 0.3827, 0.9419, 0.3572, 0.9269, 0.3572, 0.9668, 0.5907, 0.9818, 0.5907, 0.9795, 0.5607, 0.9645, 0.5607, 0.9645, 0.5607, 0.9795, 0.5607, 0.9779, 0.5274, 0.9629, 0.5274, 0.9629, 0.5274, 0.9779, 0.5274, 0.9771, 0.492, 0.9621, 0.492, 0.9621, 0.492, 0.9771, 0.492, 0.9771, 0.474, 0.9621, 0.474, 0.9621, 0.474, 0.9771, 0.474, 0.9771, 0.4559, 0.9621, 0.4559, 0.9621, 0.4559, 0.9771, 0.4559, 0.9779, 0.4205, 0.9629, 0.4205, 0.9629, 0.4205, 0.9779, 0.4205, 0.9795, 0.3872, 0.9645, 0.3872, 0.9645, 0.3872, 0.9795, 0.3872, 0.9818, 0.3572, 0.9668, 0.3572, 0.9051, 0.6418, 0.9201, 0.6418, 0.9174, 0.6163, 0.9024, 0.6163, 0.9024, 0.6163, 0.9174, 0.6163, 0.9154, 0.5862, 0.9004, 0.5862, 0.9004, 0.5862, 0.9154, 0.5862, 0.914, 0.5529, 0.8989, 0.5529, 0.8989, 0.5529, 0.914, 0.5529, 0.9132, 0.5175, 0.8982, 0.5175, 0.8982, 0.5175, 0.9132, 0.5175, 0.9132, 0.4814, 0.8982, 0.4814, 0.8982, 0.4814, 0.9132, 0.4814, 0.914, 0.446, 0.8989, 0.446, 0.8989, 0.446, 0.914, 0.446, 0.9154, 0.4127, 0.9004, 0.4127, 0.9004, 0.4127, 0.9154, 0.4127, 0.9174, 0.3827, 0.9024, 0.3827, 0.9024, 0.3827, 0.9174, 0.3827, 0.9201, 0.3572, 0.9051, 0.3572, 0.9831, 0.8753, 0.9981, 0.8753, 0.9958, 0.8453, 0.9808, 0.8453, 0.9808, 0.8453, 0.9958, 0.8453, 0.9942, 0.812, 0.9792, 0.812, 0.9792, 0.812, 0.9942, 0.812, 0.9934, 0.7766, 0.9784, 0.7766, 0.9784, 0.7766, 0.9934, 0.7766, 0.9934, 0.7405, 0.9784, 0.7405, 0.9784, 0.7405, 0.9934, 0.7405, 0.9942, 0.7051, 0.9792, 0.7051, 0.9792, 0.7051, 0.9942, 0.7051, 0.9958, 0.6718, 0.9808, 0.6718, 0.9808, 0.6718, 0.9958, 0.6718, 0.9981, 0.6418, 0.9831, 0.6418, 0.9269, 0.6418, 0.9419, 0.6418, 0.9393, 0.6163, 0.9243, 0.6163, 0.9243, 0.6163, 0.9393, 0.6163, 0.9372, 0.5862, 0.9222, 0.5862, 0.9222, 0.5862, 0.9372, 0.5862, 0.9358, 0.5529, 0.9208, 0.5529, 0.9208, 0.5529, 0.9358, 0.5529, 0.9351, 0.5175, 0.9201, 0.5175, 0.9201, 0.5175, 0.9351, 0.5175, 0.9351, 0.4814, 0.9201, 0.4814, 0.06641, 0.04089, 0.07578, 0.05172, 0.1035, 0.03321, 0.09641, 0.02085, 0.0, 0.5315, 0.01362, 0.5329, 0.02012, 0.5002, 0.007039, 0.4961, 0.06641, 0.3255, 0.07578, 0.3145, 0.05222, 0.2909, 0.04089, 0.2999, 0.2366, 0.3734, 0.2321, 0.3869, 0.2629, 0.3996, 0.2699, 0.3872, 0.3455, 0.6363, 0.3326, 0.6297, 0.3141, 0.6574, 0.3255, 0.6663, 0.1651, 0.7327, 0.1661, 0.7187, 0.1334, 0.7122, 0.1297, 0.7257, 0.0, 0.5495, 0.01362, 0.5495, 0.01362, 0.5329, 0.0, 0.5315, 0.04089, 0.06641, 0.05222, 0.07528, 0.07578, 0.05172, 0.06641, 0.04089, 0.007039, 0.4961, 0.02012, 0.5002, 0.03287, 0.4694, 0.02085, 0.4628, 0.2699, 0.3872, 0.2629, 0.3996, 0.2906, 0.4182, 0.2999, 0.4073, 0.3255, 0.6663, 0.3141, 0.6574, 0.2906, 0.6809, 0.2999, 0.6918, 0.1297, 0.7257, 0.1334, 0.7122, 0.1026, 0.6994, 0.09641, 0.7119, 0.02085, 0.09641, 0.03371, 0.103, 0.05222, 0.07528, 0.04089, 0.06641, 0.02085, 0.4628, 0.03287, 0.4694, 0.05138, 0.4417, 0.04089, 0.4328, 0.2999, 0.4073, 0.2906, 0.4182, 0.3141, 0.4417, 0.3255, 0.4328, 0.2999, 0.6918, 0.2906, 0.6809, 0.2629, 0.6994, 0.2699, 0.7119, 0.09641, 0.7119, 0.1026, 0.6994, 0.07494, 0.6809, 0.06641, 0.6918, 0.007039, 0.1297, 0.02096, 0.1338, 0.03371, 0.103, 0.02085, 0.09641, 0.04089, 0.4328, 0.05138, 0.4417, 0.07494, 0.4182, 0.06641, 0.4073, 0.3255, 0.4328, 0.3141, 0.4417, 0.3326, 0.4694, 0.3455, 0.4628, 0.2699, 0.7119, 0.2629, 0.6994, 0.2321, 0.7122, 0.2366, 0.7257, 0.3593, 0.603, 0.3454, 0.5989, 0.3326, 0.6297, 0.3455, 0.6363, 0.2012, 0.3664, 0.1994, 0.3804, 0.2321, 0.3869, 0.2366, 0.3734, 0.04089, 0.2999, 0.05222, 0.2909, 0.03371, 0.2632, 0.02085, 0.2699, 0.0, 0.5676, 0.01362, 0.5662, 0.01362, 0.5495, 0.0, 0.5495, 0.3664, 0.5676, 0.3519, 0.5662, 0.3454, 0.5989, 0.3593, 0.603, 0.1651, 0.3664, 0.1661, 0.3804, 0.1994, 0.3804, 0.2012, 0.3664, 0.02085, 0.2699, 0.03371, 0.2632, 0.02096, 0.2324, 0.007039, 0.2366, 0.007039, 0.603, 0.02012, 0.5989, 0.01362, 0.5662, 0.0, 0.5676, 0.3664, 0.5315, 0.3519, 0.5329, 0.3519, 0.5662, 0.3664, 0.5676, 0.1297, 0.3734, 0.1334, 0.3869, 0.1661, 0.3804, 0.1651, 0.3664, 0.007039, 0.2366, 0.02096, 0.2324, 0.01446, 0.1998, 0.0, 0.2012, 0.2012, 0.7327, 0.1994, 0.7187, 0.1661, 0.7187, 0.1651, 0.7327, 0.02085, 0.6363, 0.03287, 0.6297, 0.02012, 0.5989, 0.007039, 0.603, 0.3593, 0.4961, 0.3454, 0.5002, 0.3519, 0.5329, 0.3664, 0.5315, 0.09641, 0.3872, 0.1026, 0.3996, 0.1334, 0.3869, 0.1297, 0.3734, 0.0, 0.2012, 0.01446, 0.1998, 0.01446, 0.1664, 0.0, 0.1651, 0.04089, 0.6663, 0.05138, 0.6574, 0.03287, 0.6297, 0.02085, 0.6363, 0.2366, 0.7257, 0.2321, 0.7122, 0.1994, 0.7187, 0.2012, 0.7327, 0.3455, 0.4628, 0.3326, 0.4694, 0.3454, 0.5002, 0.3593, 0.4961, 0.06641, 0.4073, 0.07494, 0.4182, 0.1026, 0.3996, 0.09641, 0.3872, 0.0, 0.1651, 0.01446, 0.1664, 0.02096, 0.1338, 0.007039, 0.1297, 0.06641, 0.6918, 0.07494, 0.6809, 0.05138, 0.6574, 0.04089, 0.6663, 0.9942, 0.7051, 0.9942, 0.7051, 0.9958, 0.6718, 0.9958, 0.6718, 0.9818, 0.4817, 0.9818, 0.4817, 0.9826, 0.5144, 0.9826, 0.5144, 0.9132, 0.4814, 0.9132, 0.4814, 0.914, 0.446, 0.914, 0.446, 0.9594, 0.1807, 0.9594, 0.1807, 0.9607, 0.2115, 0.9607, 0.2115, 0.7119, 0.2699, 0.7119, 0.2699, 0.7257, 0.2366, 0.7257, 0.2366, 0.9964, 0.5144, 0.9964, 0.5144, 0.9957, 0.4817, 0.9957, 0.4817, 0.9771, 0.492, 0.9771, 0.492, 0.9771, 0.474, 0.9771, 0.474, 0.9811, 0.1879, 0.9811, 0.1879, 0.9833, 0.2156, 0.9833, 0.2156, 0.9419, 0.5052, 0.9419, 0.5052, 0.9426, 0.5379, 0.9426, 0.5379, 0.9934, 0.7405, 0.9934, 0.7405, 0.9942, 0.7051, 0.9942, 0.7051, 0.9826, 0.5144, 0.9826, 0.5144, 0.984, 0.5451, 0.984, 0.5451, 0.9132, 0.5175, 0.9132, 0.5175, 0.9132, 0.4814, 0.9132, 0.4814, 0.9607, 0.2115, 0.9607, 0.2115, 0.9626, 0.2392, 0.9626, 0.2392, 0.7257, 0.2366, 0.7257, 0.2366, 0.7327, 0.2012, 0.7327, 0.2012, 0.9979, 0.5451, 0.9979, 0.5451, 0.9964, 0.5144, 0.9964, 0.5144, 0.9779, 0.5274, 0.9779, 0.5274, 0.9771, 0.492, 0.9771, 0.492, 0.9482, 0.3572, 0.9482, 0.3572, 0.9458, 0.3808, 0.9458, 0.3808, 0.9426, 0.5379, 0.9426, 0.5379, 0.9439, 0.5687, 0.9439, 0.5687, 0.9934, 0.7766, 0.9934, 0.7766, 0.9934, 0.7405, 0.9934, 0.7405, 0.984, 0.5451, 0.984, 0.5451, 0.9862, 0.5728, 0.9862, 0.5728, 0.914, 0.5529, 0.914, 0.5529, 0.9132, 0.5175, 0.9132, 0.5175, 0.9626, 0.2392, 0.9626, 0.2392, 0.965, 0.2628, 0.965, 0.2628, 0.7327, 0.2012, 0.7327, 0.2012, 0.7327, 0.1651, 0.7327, 0.1651, 1.0, 0.5728, 1.0, 0.5728, 0.9979, 0.5451, 0.9979, 0.5451, 0.9351, 0.5175, 0.9351, 0.5175, 0.9351, 0.4814, 0.9351, 0.4814, 0.9795, 0.5607, 0.9795, 0.5607, 0.9779, 0.5274, 0.9779, 0.5274, 0.9458, 0.3808, 0.9458, 0.3808, 0.9439, 0.4085, 0.9439, 0.4085, 0.9439, 0.5687, 0.9439, 0.5687, 0.9458, 0.5964, 0.9458, 0.5964, 0.9942, 0.812, 0.9942, 0.812, 0.9934, 0.7766, 0.9934, 0.7766, 0.965, 5.96e-08, 0.965, 5.96e-08, 0.9626, 0.02356, 0.9626, 0.02356, 0.9154, 0.5862, 0.9154, 0.5862, 0.914, 0.5529, 0.914, 0.5529, 0.9833, 0.0, 0.9833, 0.0, 0.9811, 0.0277, 0.9811, 0.0277, 0.7327, 0.1651, 0.7327, 0.1651, 0.7257, 0.1297, 0.7257, 0.1297, 0.9765, 0.02356, 0.9765, 0.02356, 0.9789, 0.0, 0.9789, 0.0, 0.9818, 0.5907, 0.9818, 0.5907, 0.9795, 0.5607, 0.9795, 0.5607, 0.9439, 0.4085, 0.9439, 0.4085, 0.9426, 0.4392, 0.9426, 0.4392, 0.9358, 0.5529, 0.9358, 0.5529, 0.9351, 0.5175, 0.9351, 0.5175, 0.9458, 0.5964, 0.9458, 0.5964, 0.9482, 0.62, 0.9482, 0.62, 0.9958, 0.8453, 0.9958, 0.8453, 0.9942, 0.812, 0.9942, 0.812, 0.9626, 0.02356, 0.9626, 0.02356, 0.9607, 0.05126, 0.9607, 0.05126, 0.9174, 0.6163, 0.9174, 0.6163, 0.9154, 0.5862, 0.9154, 0.5862, 0.9811, 0.0277, 0.9811, 0.0277, 0.9797, 0.05848, 0.9797, 0.05848, 0.7257, 0.1297, 0.7257, 0.1297, 0.7119, 0.09641, 0.7119, 0.09641, 0.9746, 0.05126, 0.9746, 0.05126, 0.9765, 0.02356, 0.9765, 0.02356, 0.9393, 0.3827, 0.9393, 0.3827, 0.9419, 0.3572, 0.9419, 0.3572, 0.08974, 0.8345, 0.1148, 0.8352, 0.1148, 0.8613, 0.08968, 0.8627, 0.09026, 0.8067, 0.1153, 0.8096, 0.1148, 0.8352, 0.08974, 0.8345, 0.5377, 0.6469, 0.5618, 0.657, 0.5836, 0.6717, 0.6021, 0.6906, 0.6166, 0.7127, 0.6266, 0.7374, 0.6317, 0.7636, 0.6317, 0.7904, 0.6266, 0.8166, 0.6166, 0.8414, 0.6021, 0.8637, 0.5836, 0.8827, 0.5618, 0.8976, 0.5377, 0.908, 0.5121, 0.9133, 0.4859, 0.9134, 0.4603, 0.9083, 0.4362, 0.8982, 0.4144, 0.8834, 0.396, 0.8646, 0.3815, 0.8424, 0.3715, 0.8178, 0.3664, 0.7916, 0.3664, 0.7648, 0.3715, 0.7386, 0.3815, 0.7138, 0.396, 0.6915, 0.4144, 0.6725, 0.4362, 0.6576, 0.4603, 0.6472, 0.4859, 0.6419, 0.5121, 0.6418, 0.08968, 0.8627, 0.1148, 0.8613, 0.1153, 0.887, 0.09024, 0.8905, 0.0, 0.8632, 0.08968, 0.8627, 0.09024, 0.8905, 0.0005833, 0.8921, 7.063e-06, 0.8339, 0.08974, 0.8345, 0.08968, 0.8627, 0.0, 0.8632, 0.0005833, 0.8921, 0.09024, 0.8905, 0.09135, 0.9166, 0.001735, 0.9192, 0.09024, 0.8905, 0.1153, 0.887, 0.1164, 0.9111, 0.09135, 0.9166, 0.001735, 0.9192, 0.09135, 0.9166, 0.09296, 0.9401, 0.003409, 0.9436, 0.09135, 0.9166, 0.1164, 0.9111, 0.1179, 0.9329, 0.09296, 0.9401, 0.9533, 0.6418, 0.9784, 0.6481, 0.9762, 0.667, 0.951, 0.6618, 0.951, 0.6618, 0.9762, 0.667, 0.9746, 0.6893, 0.9492, 0.6853, 0.8615, 0.6583, 0.951, 0.6618, 0.9492, 0.6853, 0.8596, 0.6827, 0.003409, 0.9436, 0.09296, 0.9401, 0.09501, 0.9601, 0.005544, 0.9644, 0.8596, 0.6827, 0.9492, 0.6853, 0.9479, 0.7114, 0.8583, 0.7099, 0.9492, 0.6853, 0.9746, 0.6893, 0.9734, 0.714, 0.9479, 0.7114, 0.8583, 0.7099, 0.9479, 0.7114, 0.9473, 0.7392, 0.8577, 0.7387, 0.9479, 0.7114, 0.9734, 0.714, 0.9728, 0.7403, 0.9473, 0.7392, 0.9473, 0.7392, 0.9728, 0.7403, 0.9728, 0.767, 0.9473, 0.7675, 0.9473, 0.7675, 0.9728, 0.767, 0.9734, 0.7932, 0.948, 0.7952, 0.8577, 0.768, 0.9473, 0.7675, 0.948, 0.7952, 0.8584, 0.7969, 0.8577, 0.7387, 0.9473, 0.7392, 0.9473, 0.7675, 0.8577, 0.768, 0.8584, 0.7969, 0.948, 0.7952, 0.9492, 0.8214, 0.8597, 0.824, 0.948, 0.7952, 0.9734, 0.7932, 0.9746, 0.8179, 0.9492, 0.8214, 0.8597, 0.824, 0.9492, 0.8214, 0.951, 0.8449, 0.8615, 0.8484, 0.9492, 0.8214, 0.9746, 0.8179, 0.9762, 0.8401, 0.951, 0.8449, 0.951, 0.8449, 0.9762, 0.8401, 0.9784, 0.859, 0.9533, 0.8649, 0.2109, 0.757, 0.2358, 0.7638, 0.2343, 0.7855, 0.2093, 0.7805, 0.1213, 0.7535, 0.2109, 0.757, 0.2093, 0.7805, 0.1197, 0.7779, 0.1235, 0.7327, 0.213, 0.737, 0.2109, 0.757, 0.1213, 0.7535, 0.1197, 0.7779, 0.2093, 0.7805, 0.2081, 0.8067, 0.1185, 0.8051, 0.2093, 0.7805, 0.2343, 0.7855, 0.2332, 0.8096, 0.2081, 0.8067, 0.1185, 0.8051, 0.2081, 0.8067, 0.2076, 0.8344, 0.1179, 0.8339, 0.2081, 0.8067, 0.2332, 0.8096, 0.2327, 0.8352, 0.2076, 0.8345, 0.2076, 0.8345, 0.2327, 0.8352, 0.2327, 0.8613, 0.2076, 0.8627, 0.1179, 0.8632, 0.2076, 0.8627, 0.2081, 0.8905, 0.1185, 0.8921, 0.1179, 0.8339, 0.2076, 0.8344, 0.2076, 0.8627, 0.1179, 0.8632, 0.2076, 0.8627, 0.2327, 0.8613, 0.2332, 0.887, 0.2081, 0.8905, 0.2081, 0.8905, 0.2332, 0.887, 0.2343, 0.9111, 0.2092, 0.9166, 0.2092, 0.9166, 0.2343, 0.9111, 0.2358, 0.9329, 0.2108, 0.9401, 0.1196, 0.9192, 0.2092, 0.9166, 0.2108, 0.9401, 0.1213, 0.9436, 0.1185, 0.8921, 0.2081, 0.8905, 0.2092, 0.9166, 0.1196, 0.9192, 0.1213, 0.9436, 0.2108, 0.9401, 0.2129, 0.9601, 0.1234, 0.9644, 0.3314, 0.7327, 0.3565, 0.739, 0.3543, 0.758, 0.3291, 0.7527, 0.2396, 0.7492, 0.3291, 0.7527, 0.3273, 0.7762, 0.2377, 0.7737, 0.3291, 0.7527, 0.3543, 0.758, 0.3527, 0.7802, 0.3273, 0.7762, 0.3273, 0.7762, 0.3527, 0.7802, 0.3515, 0.805, 0.326, 0.8024, 0.326, 0.8024, 0.3515, 0.805, 0.3509, 0.8312, 0.3254, 0.8301, 0.2364, 0.8008, 0.326, 0.8024, 0.3254, 0.8301, 0.2358, 0.8296, 0.2377, 0.7737, 0.3273, 0.7762, 0.326, 0.8024, 0.2364, 0.8008, 0.2358, 0.8296, 0.3254, 0.8301, 0.3254, 0.8584, 0.2358, 0.859, 0.3254, 0.8301, 0.3509, 0.8312, 0.3509, 0.8579, 0.3254, 0.8584, 0.2358, 0.859, 0.3254, 0.8584, 0.3261, 0.8862, 0.2365, 0.8878, 0.3254, 0.8584, 0.3509, 0.8579, 0.3515, 0.8842, 0.3261, 0.8862, 0.3261, 0.8862, 0.3515, 0.8842, 0.3527, 0.9089, 0.3273, 0.9123, 0.3273, 0.9123, 0.3527, 0.9089, 0.3543, 0.9311, 0.3291, 0.9358, 0.2378, 0.9149, 0.3273, 0.9123, 0.3291, 0.9358, 0.2396, 0.9394, 0.2365, 0.8878, 0.3261, 0.8862, 0.3273, 0.9123, 0.2378, 0.9149, 0.005599, 0.7327, 0.09507, 0.737, 0.093, 0.757, 0.003455, 0.7535, 0.3291, 0.9358, 0.3543, 0.9311, 0.3565, 0.9499, 0.3314, 0.9558, 0.003455, 0.7535, 0.093, 0.757, 0.09138, 0.7805, 0.001768, 0.7779, 0.093, 0.757, 0.1179, 0.7638, 0.1164, 0.7855, 0.09138, 0.7805, 0.09138, 0.7805, 0.1164, 0.7855, 0.1153, 0.8096, 0.09026, 0.8067, 0.001768, 0.7779, 0.09138, 0.7805, 0.09026, 0.8067, 0.0006042, 0.8051, 0.0006042, 0.8051, 0.09026, 0.8067, 0.08974, 0.8345, 7.063e-06, 0.8339, 0.7621, 0.6418, 0.7594, 0.9015, 0.73, 0.9015, 0.7272, 0.6418, 0.7272, 0.6418, 0.73, 0.9015, 0.7012, 0.9021, 0.693, 0.6425, 0.693, 0.6425, 0.7012, 0.9021, 0.674, 0.9032, 0.6607, 0.6438, 0.6607, 0.6438, 0.674, 0.9032, 0.6496, 0.9049, 0.6317, 0.6458, 0.6397, 0.3664, 0.8982, 0.3882, 0.8958, 0.409, 0.6368, 0.3911, 0.6368, 0.3911, 0.8958, 0.409, 0.894, 0.4334, 0.6346, 0.4201, 0.6346, 0.4201, 0.894, 0.4334, 0.8927, 0.4606, 0.6331, 0.4524, 0.6331, 0.4524, 0.8927, 0.4606, 0.892, 0.4894, 0.6323, 0.4866, 0.6323, 0.4866, 0.892, 0.4894, 0.892, 0.5188, 0.6323, 0.5215, 0.6323, 0.5215, 0.892, 0.5188, 0.8927, 0.5476, 0.6331, 0.5558, 0.6331, 0.5558, 0.8927, 0.5476, 0.894, 0.5747, 0.6346, 0.588, 0.6346, 0.588, 0.894, 0.5747, 0.8958, 0.5991, 0.6368, 0.6171, 0.6368, 0.6171, 0.8958, 0.5991, 0.8982, 0.6199, 0.6397, 0.6418, 0.9587, 0.004072, 0.9408, 0.2631, 0.9164, 0.2615, 0.9297, 0.002076, 0.9297, 0.002076, 0.9164, 0.2615, 0.8892, 0.2603, 0.8974, 0.0007009, 0.8974, 0.0007009, 0.8892, 0.2603, 0.8604, 0.2597, 0.8632, 0.0, 0.8632, 0.0, 0.8604, 0.2597, 0.831, 0.2597, 0.8283, 0.0, 0.8283, 0.0, 0.831, 0.2597, 0.8022, 0.2603, 0.794, 0.0007009, 0.794, 0.0007009, 0.8022, 0.2603, 0.7751, 0.2615, 0.7617, 0.002076, 0.7617, 0.002076, 0.7751, 0.2615, 0.7507, 0.2631, 0.7327, 0.004072, 0.3737, 0.3664, 0.6323, 0.3882, 0.6299, 0.409, 0.3709, 0.3911, 0.3709, 0.3911, 0.6299, 0.409, 0.628, 0.4334, 0.3687, 0.4201, 0.3687, 0.4201, 0.628, 0.4334, 0.6267, 0.4606, 0.3671, 0.4524, 0.3671, 0.4524, 0.6267, 0.4606, 0.6261, 0.4894, 0.3664, 0.4866, 0.3664, 0.4866, 0.6261, 0.4894, 0.6261, 0.5188, 0.3664, 0.5215, 0.3664, 0.5215, 0.6261, 0.5188, 0.6267, 0.5476, 0.3671, 0.5558, 0.3671, 0.5558, 0.6267, 0.5476, 0.628, 0.5747, 0.3687, 0.588, 0.3687, 0.588, 0.628, 0.5747, 0.6299, 0.5991, 0.3709, 0.6171, 0.3709, 0.6171, 0.6299, 0.5991, 0.6323, 0.6199, 0.3737, 0.6418, 0.8577, 0.6458, 0.8397, 0.9049, 0.8153, 0.9032, 0.8287, 0.6438, 0.8287, 0.6438, 0.8153, 0.9032, 0.7882, 0.9021, 0.7964, 0.6425, 0.7964, 0.6425, 0.7882, 0.9021, 0.7594, 0.9015, 0.7621, 0.6418])
me_cylinder_002.materials.append(mat_material)
me_cylinder_002.materials.append(mat_mugg)
me_cylinder_002.update()

# ---- objects
ob_cylinder_001 = bpy.data.objects.new('Cylinder.001', me_cylinder_002)

# ---- transforms, parenting, visibility, modifiers, constraints
ob_cylinder_001.location = (0.0, 0.0, 4.74)
ob_cylinder_001.rotation_euler = (3.142, 0.0, 0.0)
ob_cylinder_001.scale = (1.018, 1.018, 1.199)
_m = ob_cylinder_001.modifiers.new('Solidify', 'SOLIDIFY')

# ---- collection membership
col_topp.objects.link(ob_cylinder_001)

# ---- scene / render settings (as saved in the file)
scene.frame_start = 1; scene.frame_end = 250; scene.frame_set(0)
scene.render.engine = 'BLENDER_EEVEE_NEXT'
scene.cycles.sampling_pattern = 'TABULATED_SOBOL'
scene.cycles.use_light_tree = False
scene.view_settings.view_transform = 'Filmic'
bpy.context.view_layer.update()

# ---- added for rendering (the .blend has no active camera and no usable light): camera, sun
cam_auto = bpy.data.cameras.new('AutoCamera')
cam_auto.lens = 50.0
cam_auto.sensor_width = 36.0
cam_auto.clip_end = 1000.0
ob_auto_camera = bpy.data.objects.new('AutoCamera', cam_auto)
scene.collection.objects.link(ob_auto_camera)
ob_auto_camera.location = (3.4586, -4.15046, 7.53392)
ob_auto_camera.rotation_euler = (1.09748, -7.21219e-08, 0.694738)
scene.camera = ob_auto_camera
light_auto_sun = bpy.data.lights.new('AutoSun', 'SUN')
light_auto_sun.energy = 3.0
light_auto_sun.angle = 0.0523599
ob_auto_sun = bpy.data.objects.new('AutoSun', light_auto_sun)
scene.collection.objects.link(ob_auto_sun)
ob_auto_sun.rotation_euler = (0.872665, 0.174533, 0.523599)
bpy.context.view_layer.update()
